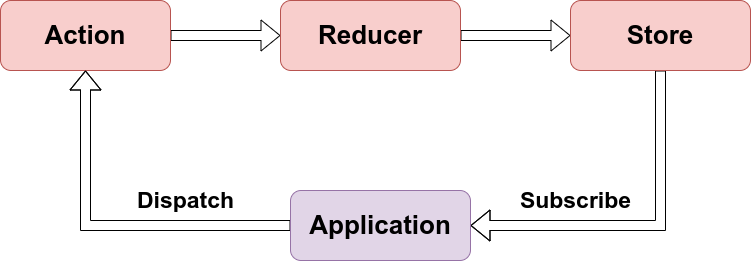

The diagram above was exported from draw.io. Its source (the exported page's mxGraphModel, read from the mxfile embedded in the PNG):
<mxGraphModel dx="1053" dy="1983" grid="1" gridSize="10" guides="1" tooltips="1" connect="1" arrows="1" fold="1" page="1" pageScale="1" pageWidth="1100" pageHeight="850" background="#ffffff" math="0" shadow="0">
  <root>
    <mxCell id="0" />
    <mxCell id="1" parent="0" />
    <mxCell id="O4JberV8XjBl1f5aBO3N-7" style="edgeStyle=orthogonalEdgeStyle;shape=flexArrow;rounded=0;orthogonalLoop=1;jettySize=auto;html=1;exitX=1;exitY=0.5;exitDx=0;exitDy=0;entryX=0;entryY=0.5;entryDx=0;entryDy=0;" edge="1" parent="1" source="O4JberV8XjBl1f5aBO3N-1" target="O4JberV8XjBl1f5aBO3N-3">
      <mxGeometry relative="1" as="geometry" />
    </mxCell>
    <mxCell id="O4JberV8XjBl1f5aBO3N-1" value="&lt;font style=&quot;font-size: 26px&quot;&gt;&lt;b&gt;Action&lt;/b&gt;&lt;/font&gt;" style="rounded=1;whiteSpace=wrap;html=1;fillColor=#f8cecc;strokeColor=#b85450;" vertex="1" parent="1">
      <mxGeometry x="90" y="90" width="170" height="70" as="geometry" />
    </mxCell>
    <mxCell id="O4JberV8XjBl1f5aBO3N-8" style="edgeStyle=orthogonalEdgeStyle;shape=flexArrow;rounded=0;orthogonalLoop=1;jettySize=auto;html=1;exitX=1;exitY=0.5;exitDx=0;exitDy=0;entryX=0;entryY=0.5;entryDx=0;entryDy=0;" edge="1" parent="1" source="O4JberV8XjBl1f5aBO3N-3" target="O4JberV8XjBl1f5aBO3N-4">
      <mxGeometry relative="1" as="geometry" />
    </mxCell>
    <mxCell id="O4JberV8XjBl1f5aBO3N-3" value="&lt;font style=&quot;font-size: 26px&quot;&gt;&lt;b&gt;Reducer&lt;/b&gt;&lt;/font&gt;" style="rounded=1;whiteSpace=wrap;html=1;fillColor=#f8cecc;strokeColor=#b85450;" vertex="1" parent="1">
      <mxGeometry x="370" y="90" width="180" height="70" as="geometry" />
    </mxCell>
    <mxCell id="O4JberV8XjBl1f5aBO3N-9" style="edgeStyle=orthogonalEdgeStyle;shape=flexArrow;rounded=0;orthogonalLoop=1;jettySize=auto;html=1;exitX=0.5;exitY=1;exitDx=0;exitDy=0;entryX=1;entryY=0.5;entryDx=0;entryDy=0;" edge="1" parent="1" source="O4JberV8XjBl1f5aBO3N-4" target="O4JberV8XjBl1f5aBO3N-5">
      <mxGeometry relative="1" as="geometry" />
    </mxCell>
    <mxCell id="O4JberV8XjBl1f5aBO3N-4" value="&lt;font style=&quot;font-size: 26px&quot;&gt;&lt;b&gt;Store&lt;/b&gt;&lt;/font&gt;" style="rounded=1;whiteSpace=wrap;html=1;fillColor=#f8cecc;strokeColor=#b85450;" vertex="1" parent="1">
      <mxGeometry x="660" y="90" width="180" height="70" as="geometry" />
    </mxCell>
    <mxCell id="O4JberV8XjBl1f5aBO3N-6" style="edgeStyle=orthogonalEdgeStyle;rounded=0;orthogonalLoop=1;jettySize=auto;html=1;exitX=0;exitY=0.5;exitDx=0;exitDy=0;shape=flexArrow;" edge="1" parent="1" source="O4JberV8XjBl1f5aBO3N-5" target="O4JberV8XjBl1f5aBO3N-1">
      <mxGeometry relative="1" as="geometry">
        <mxPoint x="180" y="170" as="targetPoint" />
      </mxGeometry>
    </mxCell>
    <mxCell id="O4JberV8XjBl1f5aBO3N-5" value="&lt;font style=&quot;font-size: 26px&quot;&gt;&lt;b&gt;Application&lt;/b&gt;&lt;/font&gt;" style="rounded=1;whiteSpace=wrap;html=1;fillColor=#e1d5e7;strokeColor=#9673a6;" vertex="1" parent="1">
      <mxGeometry x="380" y="280" width="180" height="70" as="geometry" />
    </mxCell>
    <mxCell id="O4JberV8XjBl1f5aBO3N-10" value="&lt;b style=&quot;font-size: 23px&quot;&gt;Dispatch&lt;/b&gt;" style="text;html=1;align=center;verticalAlign=middle;resizable=0;points=[];autosize=1;" vertex="1" parent="1">
      <mxGeometry x="220" y="280" width="110" height="20" as="geometry" />
    </mxCell>
    <mxCell id="O4JberV8XjBl1f5aBO3N-11" value="&lt;b style=&quot;font-size: 23px&quot;&gt;Subscribe&lt;/b&gt;" style="text;html=1;align=center;verticalAlign=middle;resizable=0;points=[];autosize=1;" vertex="1" parent="1">
      <mxGeometry x="600" y="280" width="130" height="20" as="geometry" />
    </mxCell>
  </root>
</mxGraphModel>